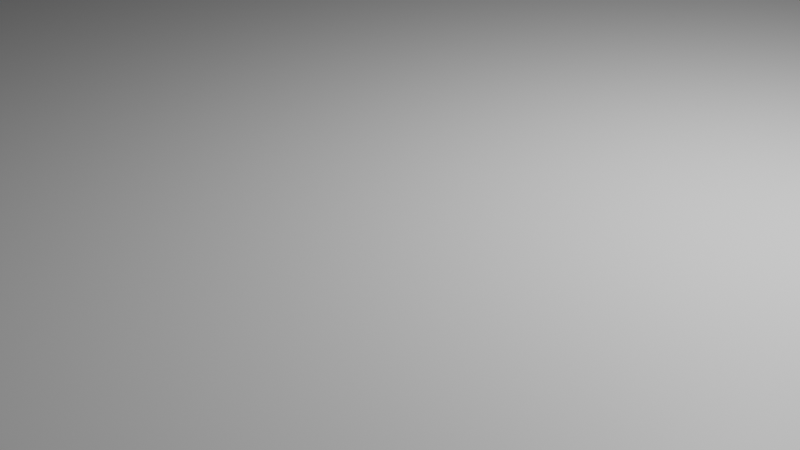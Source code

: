# Source: trench.blend  (saved by Blender 3.6.13; exported with 4.5.12 LTS)
import bpy
from mathutils import Matrix  # noqa: F401  (used for matrix-valued properties, if any)

bpy.ops.wm.read_factory_settings(use_empty=True)
scene = bpy.context.scene
scene.name = 'Scene'

# ---- collections
col_collection = bpy.data.collections.new('Collection'); scene.collection.children.link(col_collection)

# ---- materials (node trees are filled in below, after node groups)
mat_material = bpy.data.materials.new('Material')
mat_material.alpha_threshold = 0.0
mat_material.use_transparent_shadow = False
mat_material.roughness = 0.5
mat_material.line_color = (0.0, 0.0, 0.0, 1.0)

# ---- material node trees
mat_material.use_nodes = True; mat_material.node_tree.nodes.clear()
_N = mat_material.node_tree.nodes; _L = mat_material.node_tree.links
n0 = _N.new('ShaderNodeOutputMaterial'); n0.name = 'Material Output'; n0.location = (300, 300)
n1 = _N.new('ShaderNodeBsdfPrincipled'); n1.name = 'Principled BSDF'; n1.location = (10, 300)
n1.distribution = 'GGX'
n1.subsurface_method = 'RANDOM_WALK_SKIN'
n1.inputs[3].default_value = 1.45
n1.inputs[27].default_value = (0.0, 0.0, 0.0, 1.0)
n1.inputs[28].default_value = 1.0
_L.new(n1.outputs[0], n0.inputs[0])
n0.is_active_output = True

# ---- world
world_world = bpy.data.worlds.new('World'); scene.world = world_world
world_world.use_nodes = True; world_world.node_tree.nodes.clear()
_N = world_world.node_tree.nodes; _L = world_world.node_tree.links
n0 = _N.new('ShaderNodeOutputWorld'); n0.name = 'World Output'; n0.location = (300, 300)
n1 = _N.new('ShaderNodeBackground'); n1.name = 'Background'; n1.location = (10, 300)
n1.inputs[0].default_value = (0.05088, 0.05088, 0.05088, 1.0)
_L.new(n1.outputs[0], n0.inputs[0])
n0.is_active_output = True
world_world.color = (0.05088, 0.05088, 0.05088)
world_world.use_sun_shadow = False
world_world.sun_shadow_jitter_overblur = 0.0

# ---- cameras
cam_camera = bpy.data.cameras.new('Camera')
cam_camera.clip_end = 100.0
cam_camera.ortho_scale = 7.314

# ---- lights
light_light = bpy.data.lights.new('Light', 'POINT')
light_light.transmission_factor = 0.0
light_light.energy = 1000.0
light_light.shadow_soft_size = 0.1
light_light.shadow_maximum_resolution = 0.006
light_light.use_absolute_resolution = True

# ---- meshes
me_cube = bpy.data.meshes.new('Cube')
me_cube.from_pydata([(1.0, 1.0, 1.0), (1.0, 1.0, -1.0), (1.0, -1.0, 1.0), (1.0, -1.0, -1.0), (-1.0, 1.0, 1.0), (-1.0, 1.0, -1.0), (-1.0, -1.0, 1.0), (-1.0, -1.0, -1.0)], [], [(0, 4, 6, 2), (3, 2, 6, 7), (7, 6, 4, 5), (5, 1, 3, 7), (1, 0, 2, 3), (5, 4, 0, 1)])
_uv = me_cube.uv_layers.new(name='UVMap')
_uv.uv.foreach_set('vector', [0.625, 0.5, 0.875, 0.5, 0.875, 0.75, 0.625, 0.75, 0.375, 0.75, 0.625, 0.75, 0.625, 1.0, 0.375, 1.0, 0.375, 0.0, 0.625, 0.0, 0.625, 0.25, 0.375, 0.25, 0.125, 0.5, 0.375, 0.5, 0.375, 0.75, 0.125, 0.75, 0.375, 0.5, 0.625, 0.5, 0.625, 0.75, 0.375, 0.75, 0.375, 0.25, 0.625, 0.25, 0.625, 0.5, 0.375, 0.5])
me_cube.materials.append(mat_material)
me_cube.use_mirror_vertex_groups = False
me_cube.update()
me_cube_001 = bpy.data.meshes.new('Cube.001')
me_cube_001.from_pydata([(-1.0, -1.0, -1.0), (-1.0, -1.0, 1.0), (-1.0, 1.0, -1.0), (-1.0, 1.0, 1.0), (1.0, -1.0, -1.0), (1.0, -1.0, 1.0), (1.0, 1.0, -1.0), (1.0, 1.0, 1.0)], [], [(0, 1, 3, 2), (2, 3, 7, 6), (6, 7, 5, 4), (4, 5, 1, 0), (2, 6, 4, 0), (7, 3, 1, 5)])
_uv = me_cube_001.uv_layers.new(name='UVMap')
_uv.uv.foreach_set('vector', [0.375, 0.0, 0.625, 0.0, 0.625, 0.25, 0.375, 0.25, 0.375, 0.25, 0.625, 0.25, 0.625, 0.5, 0.375, 0.5, 0.375, 0.5, 0.625, 0.5, 0.625, 0.75, 0.375, 0.75, 0.375, 0.75, 0.625, 0.75, 0.625, 1.0, 0.375, 1.0, 0.125, 0.5, 0.375, 0.5, 0.375, 0.75, 0.125, 0.75, 0.625, 0.5, 0.875, 0.5, 0.875, 0.75, 0.625, 0.75])
me_cube_001.update()
me_cube_002 = bpy.data.meshes.new('Cube.002')
me_cube_002.from_pydata([(-1.0, -1.0, -1.0), (-1.0, -1.0, 1.0), (-1.0, 1.0, -1.0), (-1.0, 1.0, 1.0), (1.0, -1.0, -1.0), (1.0, -1.0, 1.0), (1.0, 1.0, -1.0), (1.0, 1.0, 1.0)], [], [(0, 1, 3, 2), (2, 3, 7, 6), (6, 7, 5, 4), (4, 5, 1, 0), (2, 6, 4, 0), (7, 3, 1, 5)])
_uv = me_cube_002.uv_layers.new(name='UVMap')
_uv.uv.foreach_set('vector', [0.375, 0.0, 0.625, 0.0, 0.625, 0.25, 0.375, 0.25, 0.375, 0.25, 0.625, 0.25, 0.625, 0.5, 0.375, 0.5, 0.375, 0.5, 0.625, 0.5, 0.625, 0.75, 0.375, 0.75, 0.375, 0.75, 0.625, 0.75, 0.625, 1.0, 0.375, 1.0, 0.125, 0.5, 0.375, 0.5, 0.375, 0.75, 0.125, 0.75, 0.625, 0.5, 0.875, 0.5, 0.875, 0.75, 0.625, 0.75])
me_cube_002.update()

# ---- objects
ob_ground = bpy.data.objects.new('Ground', me_cube)
ob_light = bpy.data.objects.new('Light', light_light)
ob_camera = bpy.data.objects.new('Camera', cam_camera)
ob_rtrench = bpy.data.objects.new('Rtrench', me_cube_001)
ob_ltrench = bpy.data.objects.new('Ltrench', me_cube_002)

# ---- transforms, parenting, visibility, modifiers, constraints
ob_ground.location = (0.0, 0.0, 0.0)
ob_ground.scale = (100.0, 100.0, 1.0)
ob_ground.lock_rotations_4d = False
ob_ground.empty_display_type = 'ARROWS'
ob_ground.lineart.crease_threshold = 0.0
ob_light.location = (4.076, 1.005, 5.904)
ob_light.rotation_euler = (0.6503, 0.05522, 1.866)
ob_light.lock_rotations_4d = False
ob_light.empty_display_type = 'ARROWS'
ob_light.color = (0.0, 0.0, 0.0, 0.0)
ob_light.lineart.crease_threshold = 0.0
ob_camera.location = (7.359, -6.926, 4.958)
ob_camera.rotation_euler = (1.109, 0.0, 0.8149)
ob_camera.lock_rotations_4d = False
ob_camera.empty_display_type = 'ARROWS'
ob_camera.color = (0.0, 0.0, 0.0, 0.0)
ob_camera.display_type = 'WIRE'
ob_camera.lineart.crease_threshold = 0.0
ob_rtrench.location = (165.0, 0.0, 72.0)
ob_rtrench.rotation_euler = (0.0, 0.7505, 0.0)
ob_rtrench.scale = (1.0, 100.0, 100.0)
ob_ltrench.location = (-165.0, 0.0, 72.0)
ob_ltrench.rotation_euler = (0.0, -0.7505, 0.0)
ob_ltrench.scale = (1.0, 100.0, 100.0)

# ---- collection membership
col_collection.objects.link(ob_ground)
col_collection.objects.link(ob_light)
col_collection.objects.link(ob_camera)
col_collection.objects.link(ob_rtrench)
col_collection.objects.link(ob_ltrench)

# ---- scene / render settings (as saved in the file)
scene.camera = ob_camera
scene.frame_start = 1; scene.frame_end = 250; scene.frame_set(1)
scene.render.engine = 'BLENDER_EEVEE_NEXT'
scene.cycles.sampling_pattern = 'TABULATED_SOBOL'
scene.view_settings.view_transform = 'Filmic'
bpy.context.view_layer.update()
